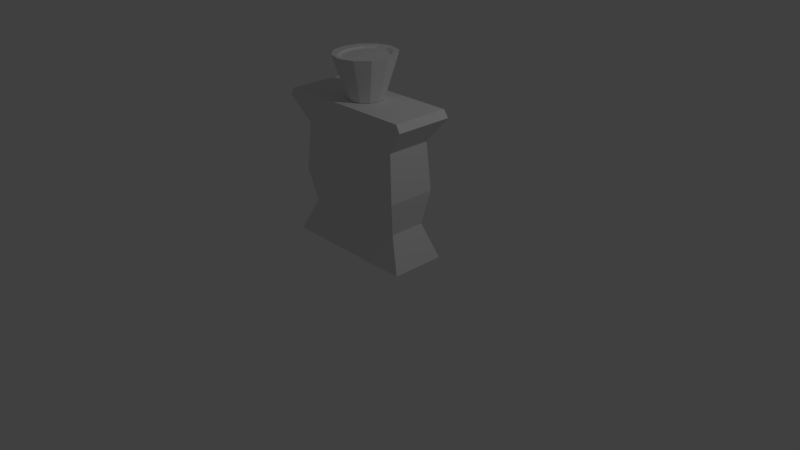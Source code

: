 # Source: Ketchup_boca_sa_senfom1.blend  (saved by Blender 2.78.0; exported with 4.5.12 LTS)
import bpy
from mathutils import Matrix  # noqa: F401  (used for matrix-valued properties, if any)

bpy.ops.wm.read_factory_settings(use_empty=True)
scene = bpy.context.scene
scene.name = 'Scene'

# ---- collections
col_collection_1 = bpy.data.collections.new('Collection 1'); scene.collection.children.link(col_collection_1)

# ---- world
world_world = bpy.data.worlds.new('World'); scene.world = world_world
world_world.color = (0.05088, 0.05088, 0.05088)
world_world.use_sun_shadow = False
world_world.sun_shadow_jitter_overblur = 0.0
world_world.cycles.sampling_method = 'MANUAL'

# ---- cameras
cam_camera = bpy.data.cameras.new('Camera')
cam_camera.clip_end = 100.0
cam_camera.lens = 35.0
cam_camera.sensor_width = 32.0
cam_camera.sensor_height = 18.0
cam_camera.ortho_scale = 7.314
cam_camera.dof.focus_distance = 0.0
cam_camera.dof.aperture_fstop = 128.0

# ---- lights
light_lamp = bpy.data.lights.new('Lamp', 'POINT')
light_lamp.transmission_factor = 0.0
light_lamp.cutoff_distance = 30.0
light_lamp.energy = 100.0
light_lamp.shadow_buffer_clip_start = 1.001
light_lamp.shadow_soft_size = 0.1
light_lamp.shadow_maximum_resolution = 0.006
light_lamp.use_absolute_resolution = True

# ---- meshes
me_cone = bpy.data.meshes.new('Cone')
me_cone.from_pydata([(0.9141, 0.3748, 0.9022), (0.8985, 0.3574, -1.01), (0.9141, -0.3748, 0.9022), (0.8985, -0.3574, -1.01), (-0.9141, 0.3748, 0.9022), (-0.8985, 0.3574, -1.01), (-0.9141, -0.3748, 0.9022), (-0.8985, -0.3574, -1.01), (0.7228, -0.2899, 0.4823), (0.7228, 0.2899, 0.4823), (-0.7228, 0.2899, 0.4823), (-0.7228, -0.2899, 0.4823), (0.7731, -0.3197, -0.1404), (0.7731, 0.3197, -0.1404), (-0.7721, 0.3197, -0.1404), (-0.7721, -0.3197, -0.1404), (-0.9719, -0.3784, 0.8098), (0.9719, -0.3784, 0.8098), (0.9719, 0.3784, 0.8098), (-0.9719, 0.3784, 0.8098), (0.5533, -0.3748, 0.9022), (0.5438, -0.3574, -1.01), (0.5533, 0.3748, 0.9022), (0.5438, 0.3574, -1.01), (0.4375, 0.2899, 0.4823), (0.4375, -0.2899, 0.4823), (0.4682, -0.3197, -0.1404), (0.4682, 0.3197, -0.1404), (0.5883, 0.3784, 0.8098), (0.5883, -0.3784, 0.8098), (-0.5913, -0.3748, 0.9022), (-0.5813, 0.3574, -1.01), (-0.4676, -0.2899, 0.4823), (-0.4993, -0.3197, -0.1404), (-0.6287, -0.3784, 0.8098), (-0.5813, -0.3574, -1.01), (-0.5913, 0.3748, 0.9022), (-0.4676, 0.2899, 0.4823), (-0.4993, 0.3197, -0.1404), (-0.6287, 0.3784, 0.8098), (-0.0009186, -0.3574, -1.01), (-0.0009346, 0.3748, 0.9022), (-0.000739, 0.2899, 0.4823), (-0.0002502, 0.3197, -0.1404), (-0.0009937, 0.3784, 0.8098), (-0.0009345, -0.3748, 0.9022), (-0.0009186, 0.3574, -1.01), (-0.000739, -0.2899, 0.4823), (-0.0002502, -0.3197, -0.1404), (-0.0009937, -0.3784, 0.8098), (0.702, -0.2374, -0.5751), (0.702, 0.2374, -0.5751), (-0.7038, 0.2374, -0.5751), (-0.7038, -0.2374, -0.5751), (0.4246, 0.2374, -0.5751), (0.4246, -0.2374, -0.5751), (-0.4556, 0.2374, -0.5751), (-0.4556, -0.2374, -0.5751), (-0.001581, -0.2374, -0.5751), (-0.001581, 0.2374, -0.5751)], [], [(36, 4, 6, 30), (23, 1, 3, 21), (34, 30, 6, 16), (18, 0, 2, 17), (28, 22, 0, 18), (16, 6, 4, 19), (15, 11, 10, 14), (27, 24, 9, 13), (13, 9, 8, 12), (33, 32, 11, 15), (57, 33, 15, 53), (51, 13, 12, 50), (54, 27, 13, 51), (53, 15, 14, 52), (11, 16, 19, 10), (24, 28, 18, 9), (9, 18, 17, 8), (32, 34, 16, 11), (8, 17, 29, 25), (42, 44, 28, 24), (59, 43, 27, 54), (50, 12, 26, 55), (12, 8, 25, 26), (43, 42, 24, 27), (44, 41, 22, 28), (17, 2, 20, 29), (46, 23, 21, 40), (0, 22, 20, 2), (5, 31, 35, 7), (19, 4, 36, 39), (14, 10, 37, 38), (52, 14, 38, 56), (10, 19, 39, 37), (47, 49, 34, 32), (58, 48, 33, 57), (48, 47, 32, 33), (49, 45, 30, 34), (41, 36, 30, 45), (22, 41, 45, 20), (29, 20, 45, 49), (26, 25, 47, 48), (55, 26, 48, 58), (25, 29, 49, 47), (31, 46, 40, 35), (39, 36, 41, 44), (38, 37, 42, 43), (56, 38, 43, 59), (37, 39, 44, 42), (31, 56, 59, 46), (21, 55, 58, 40), (40, 58, 57, 35), (5, 52, 56, 31), (3, 50, 55, 21), (46, 59, 54, 23), (7, 53, 52, 5), (23, 54, 51, 1), (1, 51, 50, 3), (35, 57, 53, 7)])
_uv = me_cone.uv_layers.new(name='UVMap')
_uv.uv.foreach_set('vector', [0.752, 0.1356, 0.6694, 0.1356, 0.6695, 0.0001411, 0.7521, 0.0001696, 0.4121, 0.357, 0.4536, 0.4732, 0.278, 0.4732, 0.312, 0.3594, 0.2479, 0.8871, 0.2447, 0.8694, 0.3235, 0.8535, 0.3304, 0.8694, 0.8062, 0.2104, 0.8056, 0.2301, 0.6701, 0.2301, 0.6694, 0.2104, 0.5909, 0.8925, 0.5898, 0.8757, 0.7572, 0.9052, 0.7648, 0.924, 0.3304, 0.8694, 0.3235, 0.8535, 0.4225, 0.8462, 0.417, 0.8609, 0.3202, 0.1649, 0.3022, 0.0001411, 0.4527, 0.0241, 0.3964, 0.1754, 0.4716, 0.2679, 0.561, 0.1341, 0.6692, 0.2441, 0.5468, 0.3604, 0.4249, 0.652, 0.437, 0.8459, 0.2946, 0.8459, 0.3068, 0.652, 0.2714, 0.2121, 0.2267, 0.05215, 0.3022, 0.0001411, 0.3202, 0.1649, 0.3002, 0.2573, 0.2714, 0.2121, 0.3202, 0.1649, 0.3331, 0.2053, 0.4392, 0.5626, 0.4249, 0.652, 0.3068, 0.652, 0.2924, 0.5626, 0.4419, 0.3125, 0.4716, 0.2679, 0.5468, 0.3604, 0.5002, 0.4168, 0.3331, 0.2053, 0.3202, 0.1649, 0.3964, 0.1754, 0.3836, 0.2081, 0.3259, 0.9295, 0.3304, 0.8694, 0.417, 0.8609, 0.4262, 0.9288, 0.5605, 0.9602, 0.5909, 0.8925, 0.7648, 0.924, 0.6949, 0.9916, 0.7902, 0.136, 0.8062, 0.2104, 0.6694, 0.2104, 0.6854, 0.136, 0.2596, 0.945, 0.2479, 0.8871, 0.3304, 0.8694, 0.3259, 0.9295, 0.06046, 0.9916, 0.0001411, 0.9401, 0.1653, 0.9047, 0.1932, 0.9606, 0.5269, 0.9524, 0.5475, 0.8846, 0.5909, 0.8925, 0.5605, 0.9602, 0.4273, 0.2864, 0.4528, 0.2448, 0.4716, 0.2679, 0.4419, 0.3125, 0.2015, 0.4136, 0.1249, 0.354, 0.2226, 0.2594, 0.2673, 0.3094, 0.1249, 0.354, 0.0001411, 0.2082, 0.1512, 0.1042, 0.2226, 0.2594, 0.4528, 0.2448, 0.5339, 0.1066, 0.561, 0.1341, 0.4716, 0.2679, 0.5475, 0.8846, 0.548, 0.8683, 0.5898, 0.8757, 0.5909, 0.8925, 0.0001411, 0.9401, 0.008414, 0.9171, 0.1659, 0.8853, 0.1653, 0.9047, 0.4018, 0.328, 0.4121, 0.357, 0.312, 0.3594, 0.3205, 0.331, 0.9998, 0.1357, 0.8346, 0.1357, 0.8347, 0.0001981, 0.9999, 0.0002551, 0.3707, 0.2409, 0.3914, 0.299, 0.3291, 0.3025, 0.3461, 0.2457, 0.417, 0.8609, 0.4225, 0.8462, 0.5062, 0.8609, 0.504, 0.8767, 0.3964, 0.1754, 0.4527, 0.0241, 0.5068, 0.07911, 0.434, 0.2216, 0.3836, 0.2081, 0.3964, 0.1754, 0.434, 0.2216, 0.4127, 0.2603, 0.4262, 0.9288, 0.417, 0.8609, 0.504, 0.8767, 0.4933, 0.9445, 0.2264, 0.9528, 0.2066, 0.8959, 0.2479, 0.8871, 0.2596, 0.945, 0.2838, 0.2834, 0.247, 0.2358, 0.2714, 0.2121, 0.3002, 0.2573, 0.247, 0.2358, 0.189, 0.07815, 0.2267, 0.05215, 0.2714, 0.2121, 0.2066, 0.8959, 0.2053, 0.8773, 0.2447, 0.8694, 0.2479, 0.8871, 0.7933, 0.1357, 0.752, 0.1356, 0.7521, 0.0001696, 0.7934, 0.0001839, 0.8346, 0.1357, 0.7933, 0.1357, 0.7934, 0.0001839, 0.8347, 0.0001981, 0.1653, 0.9047, 0.1659, 0.8853, 0.2053, 0.8773, 0.2066, 0.8959, 0.2226, 0.2594, 0.1512, 0.1042, 0.189, 0.07815, 0.247, 0.2358, 0.2673, 0.3094, 0.2226, 0.2594, 0.247, 0.2358, 0.2838, 0.2834, 0.1932, 0.9606, 0.1653, 0.9047, 0.2066, 0.8959, 0.2264, 0.9528, 0.3914, 0.299, 0.4018, 0.328, 0.3205, 0.331, 0.3291, 0.3025, 0.504, 0.8767, 0.5062, 0.8609, 0.548, 0.8683, 0.5475, 0.8846, 0.434, 0.2216, 0.5068, 0.07911, 0.5339, 0.1066, 0.4528, 0.2448, 0.4127, 0.2603, 0.434, 0.2216, 0.4528, 0.2448, 0.4273, 0.2864, 0.4933, 0.9445, 0.504, 0.8767, 0.5475, 0.8846, 0.5269, 0.9524, 0.3914, 0.299, 0.4127, 0.2603, 0.4273, 0.2864, 0.4018, 0.328, 0.312, 0.3594, 0.2673, 0.3094, 0.2838, 0.2834, 0.3205, 0.331, 0.3205, 0.331, 0.2838, 0.2834, 0.3002, 0.2573, 0.3291, 0.3025, 0.3707, 0.2409, 0.3836, 0.2081, 0.4127, 0.2603, 0.3914, 0.299, 0.278, 0.4732, 0.2015, 0.4136, 0.2673, 0.3094, 0.312, 0.3594, 0.4018, 0.328, 0.4273, 0.2864, 0.4419, 0.3125, 0.4121, 0.357, 0.3461, 0.2457, 0.3331, 0.2053, 0.3836, 0.2081, 0.3707, 0.2409, 0.4121, 0.357, 0.4419, 0.3125, 0.5002, 0.4168, 0.4536, 0.4732, 0.4536, 0.4732, 0.4392, 0.5626, 0.2924, 0.5626, 0.278, 0.4732, 0.3291, 0.3025, 0.3002, 0.2573, 0.3331, 0.2053, 0.3461, 0.2457])
_ca = me_cone.color_attributes.new('Col', 'BYTE_COLOR', 'CORNER')
_ca.data.foreach_set('color', [1.0, 1.0, 1.0, 1.0, 1.0, 1.0, 1.0, 1.0, 1.0, 1.0, 1.0, 1.0, 1.0, 1.0, 1.0, 1.0, 1.0, 1.0, 1.0, 1.0, 1.0, 1.0, 1.0, 1.0, 1.0, 1.0, 1.0, 1.0, 1.0, 1.0, 1.0, 1.0, 1.0, 1.0, 1.0, 1.0, 1.0, 1.0, 1.0, 1.0, 1.0, 1.0, 1.0, 1.0, 1.0, 1.0, 1.0, 1.0, 1.0, 1.0, 1.0, 1.0, 1.0, 1.0, 1.0, 1.0, 1.0, 1.0, 1.0, 1.0, 1.0, 1.0, 1.0, 1.0, 1.0, 1.0, 1.0, 1.0, 1.0, 1.0, 1.0, 1.0, 1.0, 1.0, 1.0, 1.0, 1.0, 1.0, 1.0, 1.0, 1.0, 1.0, 1.0, 1.0, 1.0, 1.0, 1.0, 1.0, 1.0, 1.0, 1.0, 1.0, 1.0, 1.0, 1.0, 1.0, 1.0, 1.0, 1.0, 1.0, 1.0, 1.0, 1.0, 1.0, 1.0, 1.0, 1.0, 1.0, 1.0, 1.0, 1.0, 1.0, 1.0, 1.0, 1.0, 1.0, 1.0, 1.0, 1.0, 1.0, 1.0, 1.0, 1.0, 1.0, 1.0, 1.0, 1.0, 1.0, 1.0, 1.0, 1.0, 1.0, 1.0, 1.0, 1.0, 1.0, 1.0, 1.0, 1.0, 1.0, 1.0, 1.0, 1.0, 1.0, 1.0, 1.0, 1.0, 1.0, 1.0, 1.0, 1.0, 1.0, 1.0, 1.0, 1.0, 1.0, 1.0, 1.0, 1.0, 1.0, 1.0, 1.0, 1.0, 1.0, 1.0, 1.0, 1.0, 1.0, 1.0, 1.0, 1.0, 1.0, 1.0, 1.0, 1.0, 1.0, 1.0, 1.0, 1.0, 1.0, 1.0, 1.0, 1.0, 1.0, 1.0, 1.0, 1.0, 1.0, 1.0, 1.0, 1.0, 1.0, 1.0, 1.0, 1.0, 1.0, 1.0, 1.0, 1.0, 1.0, 1.0, 1.0, 1.0, 1.0, 1.0, 1.0, 1.0, 1.0, 1.0, 1.0, 1.0, 1.0, 1.0, 1.0, 1.0, 1.0, 1.0, 1.0, 1.0, 1.0, 1.0, 1.0, 1.0, 1.0, 1.0, 1.0, 1.0, 1.0, 1.0, 1.0, 1.0, 1.0, 1.0, 1.0, 1.0, 1.0, 1.0, 1.0, 1.0, 1.0, 1.0, 1.0, 1.0, 1.0, 1.0, 1.0, 1.0, 1.0, 1.0, 1.0, 1.0, 1.0, 1.0, 1.0, 1.0, 1.0, 1.0, 1.0, 1.0, 1.0, 1.0, 1.0, 1.0, 1.0, 1.0, 1.0, 1.0, 1.0, 1.0, 1.0, 1.0, 1.0, 1.0, 1.0, 1.0, 1.0, 1.0, 1.0, 1.0, 1.0, 1.0, 1.0, 1.0, 1.0, 1.0, 1.0, 1.0, 1.0, 1.0, 1.0, 1.0, 1.0, 1.0, 1.0, 1.0, 1.0, 1.0, 1.0, 1.0, 1.0, 1.0, 1.0, 1.0, 1.0, 1.0, 1.0, 1.0, 1.0, 1.0, 1.0, 1.0, 1.0, 1.0, 1.0, 1.0, 1.0, 1.0, 1.0, 1.0, 1.0, 1.0, 1.0, 1.0, 1.0, 1.0, 1.0, 1.0, 1.0, 1.0, 1.0, 1.0, 1.0, 1.0, 1.0, 1.0, 1.0, 1.0, 1.0, 1.0, 1.0, 1.0, 1.0, 1.0, 1.0, 1.0, 1.0, 1.0, 1.0, 1.0, 1.0, 1.0, 1.0, 1.0, 1.0, 1.0, 1.0, 1.0, 1.0, 1.0, 1.0, 1.0, 1.0, 1.0, 1.0, 1.0, 1.0, 1.0, 1.0, 1.0, 1.0, 1.0, 1.0, 1.0, 1.0, 1.0, 1.0, 1.0, 1.0, 1.0, 1.0, 1.0, 1.0, 1.0, 1.0, 1.0, 1.0, 1.0, 1.0, 1.0, 1.0, 1.0, 1.0, 1.0, 1.0, 1.0, 1.0, 1.0, 1.0, 1.0, 1.0, 1.0, 1.0, 1.0, 1.0, 1.0, 1.0, 1.0, 1.0, 1.0, 1.0, 1.0, 1.0, 1.0, 1.0, 1.0, 1.0, 1.0, 1.0, 1.0, 1.0, 1.0, 1.0, 1.0, 1.0, 1.0, 1.0, 1.0, 1.0, 1.0, 1.0, 1.0, 1.0, 1.0, 1.0, 1.0, 1.0, 1.0, 1.0, 1.0, 1.0, 1.0, 1.0, 1.0, 1.0, 1.0, 1.0, 1.0, 1.0, 1.0, 1.0, 1.0, 1.0, 1.0, 1.0, 1.0, 1.0, 1.0, 1.0, 1.0, 1.0, 1.0, 1.0, 1.0, 1.0, 1.0, 1.0, 1.0, 1.0, 1.0, 1.0, 1.0, 1.0, 1.0, 1.0, 1.0, 1.0, 1.0, 1.0, 1.0, 1.0, 1.0, 1.0, 1.0, 1.0, 1.0, 1.0, 1.0, 1.0, 1.0, 1.0, 1.0, 1.0, 1.0, 1.0, 1.0, 1.0, 1.0, 1.0, 1.0, 1.0, 1.0, 1.0, 1.0, 1.0, 1.0, 1.0, 1.0, 1.0, 1.0, 1.0, 1.0, 1.0, 1.0, 1.0, 1.0, 1.0, 1.0, 1.0, 1.0, 1.0, 1.0, 1.0, 1.0, 1.0, 1.0, 1.0, 1.0, 1.0, 1.0, 1.0, 1.0, 1.0, 1.0, 1.0, 1.0, 1.0, 1.0, 1.0, 1.0, 1.0, 1.0, 1.0, 1.0, 1.0, 1.0, 1.0, 1.0, 1.0, 1.0, 1.0, 1.0, 1.0, 1.0, 1.0, 1.0, 1.0, 1.0, 1.0, 1.0, 1.0, 1.0, 1.0, 1.0, 1.0, 1.0, 1.0, 1.0, 1.0, 1.0, 1.0, 1.0, 1.0, 1.0, 1.0, 1.0, 1.0, 1.0, 1.0, 1.0, 1.0, 1.0, 1.0, 1.0, 1.0, 1.0, 1.0, 1.0, 1.0, 1.0, 1.0, 1.0, 1.0, 1.0, 1.0, 1.0, 1.0, 1.0, 1.0, 1.0, 1.0, 1.0, 1.0, 1.0, 1.0, 1.0, 1.0, 1.0, 1.0, 1.0, 1.0, 1.0, 1.0, 1.0, 1.0, 1.0, 1.0, 1.0, 1.0, 1.0, 1.0, 1.0, 1.0, 1.0, 1.0, 1.0, 1.0, 1.0, 1.0, 1.0, 1.0, 1.0, 1.0, 1.0, 1.0, 1.0, 1.0, 1.0, 1.0, 1.0, 1.0, 1.0, 1.0, 1.0, 1.0, 1.0, 1.0, 1.0, 1.0, 1.0, 1.0, 1.0, 1.0, 1.0, 1.0, 1.0, 1.0, 1.0, 1.0, 1.0, 1.0, 1.0, 1.0, 1.0, 1.0, 1.0, 1.0, 1.0, 1.0, 1.0, 1.0, 1.0, 1.0, 1.0, 1.0, 1.0, 1.0, 1.0, 1.0, 1.0, 1.0, 1.0, 1.0, 1.0, 1.0, 1.0, 1.0, 1.0, 1.0, 1.0, 1.0, 1.0, 1.0, 1.0, 1.0, 1.0, 1.0, 1.0, 1.0, 1.0, 1.0, 1.0, 1.0, 1.0, 1.0, 1.0, 1.0, 1.0, 1.0, 1.0, 1.0, 1.0, 1.0, 1.0, 1.0, 1.0, 1.0, 1.0, 1.0, 1.0, 1.0, 1.0, 1.0, 1.0, 1.0, 1.0, 1.0, 1.0, 1.0, 1.0, 1.0, 1.0, 1.0, 1.0, 1.0, 1.0, 1.0, 1.0, 1.0, 1.0, 1.0, 1.0, 1.0, 1.0, 1.0, 1.0, 1.0, 1.0, 1.0, 1.0, 1.0, 1.0, 1.0, 1.0, 1.0, 1.0, 1.0, 1.0, 1.0, 1.0, 1.0, 1.0, 1.0, 1.0, 1.0, 1.0, 1.0, 1.0, 1.0, 1.0, 1.0, 1.0, 1.0, 1.0, 1.0, 1.0, 1.0, 1.0, 1.0, 1.0, 1.0, 1.0, 1.0, 1.0, 1.0, 1.0, 1.0, 1.0, 1.0, 1.0, 1.0, 1.0, 1.0, 1.0, 1.0, 1.0, 1.0, 1.0, 1.0, 1.0, 1.0, 1.0, 1.0, 1.0, 1.0, 1.0, 1.0, 1.0, 1.0, 1.0, 1.0, 1.0, 1.0, 1.0, 1.0, 1.0, 1.0, 1.0, 1.0, 1.0, 1.0, 1.0, 1.0, 1.0, 1.0, 1.0, 1.0, 1.0, 1.0, 1.0, 1.0, 1.0, 1.0, 1.0, 1.0, 1.0, 1.0, 1.0, 1.0, 1.0, 1.0, 1.0, 1.0, 1.0, 1.0, 1.0, 1.0, 1.0, 1.0, 1.0, 1.0, 1.0, 1.0, 1.0, 1.0, 1.0, 1.0, 1.0, 1.0, 1.0, 1.0, 1.0, 1.0, 1.0, 1.0, 1.0, 1.0, 1.0, 1.0, 1.0, 1.0, 1.0, 1.0, 1.0, 1.0, 1.0, 1.0, 1.0, 1.0, 1.0, 1.0, 1.0, 1.0, 1.0, 1.0, 1.0, 1.0, 1.0, 1.0, 1.0, 1.0, 1.0, 1.0, 1.0, 1.0, 1.0, 1.0, 1.0, 1.0, 1.0, 1.0, 1.0, 1.0, 1.0, 1.0, 1.0, 1.0, 1.0, 1.0, 1.0, 1.0, 1.0, 1.0, 1.0, 1.0, 1.0, 1.0, 1.0, 1.0, 1.0, 1.0, 1.0, 1.0, 1.0, 1.0, 1.0, 1.0, 1.0, 1.0])
me_cone.use_remesh_preserve_volume = False
me_cone.use_remesh_preserve_attributes = False
me_cone.use_mirror_vertex_groups = False
me_cone.update()
me_cylinder_002 = bpy.data.meshes.new('Cylinder.002')
me_cylinder_002.from_pydata([(-1.524e-09, 0.8616, -1.121), (5.244e-09, 1.171, 0.8704), (0.4308, 0.7462, -1.121), (0.5082, 1.014, 0.8704), (0.7462, 0.4308, -1.121), (0.8802, 0.5854, 0.8704), (0.8616, -5.645e-08, -1.121), (1.016, -3.007e-08, 0.8704), (0.7462, -0.4308, -1.121), (0.8802, -0.5854, 0.8704), (0.4308, -0.7462, -1.121), (0.5082, -1.014, 0.8704), (1.286e-07, -0.8616, -1.121), (1.587e-07, -1.171, 0.8704), (-0.4308, -0.7462, -1.121), (-0.5082, -1.014, 0.8704), (-0.7462, -0.4308, -1.121), (-0.8802, -0.5854, 0.8704), (-0.8616, -4.194e-07, -1.121), (-1.016, -5.232e-07, 0.8704), (-0.7462, 0.4308, -1.121), (-0.8802, 0.5854, 0.8704), (-0.4308, 0.7462, -1.121), (-0.5082, 1.014, 0.8704), (3.693e-08, 1.579, 0.993), (0.746, 1.367, 0.993), (1.292, 0.7894, 0.993), (1.492, 3.046e-08, 0.993), (1.292, -0.7894, 0.993), (0.746, -1.367, 0.993), (2.622e-07, -1.579, 0.993), (-0.746, -1.367, 0.993), (-1.292, -0.7894, 0.993), (-1.492, -6.345e-07, 0.993), (-1.292, 0.7894, 0.993), (-0.746, 1.367, 0.993), (4.23e-08, 1.386, 0.9672), (0.5339, 1.201, 0.9672), (0.9248, 0.6931, 0.9672), (1.068, 9.299e-09, 0.9672), (0.9248, -0.6931, 0.9672), (0.5339, -1.201, 0.9672), (2.036e-07, -1.386, 0.9672), (-0.5339, -1.201, 0.9672), (-0.9248, -0.6931, 0.9672), (-1.068, -5.746e-07, 0.9672), (-0.9248, 0.6931, 0.9672), (-0.5339, 1.201, 0.9672)], [], [(36, 1, 3, 37), (37, 3, 5, 38), (38, 5, 7, 39), (39, 7, 9, 40), (40, 9, 11, 41), (41, 11, 13, 42), (42, 13, 15, 43), (43, 15, 17, 44), (44, 17, 19, 45), (45, 19, 21, 46), (3, 1, 23, 21, 19, 17, 15, 13, 11, 9, 7, 5), (46, 21, 23, 47), (47, 23, 1, 36), (0, 2, 4, 6, 8, 10, 12, 14, 16, 18, 20, 22), (22, 35, 24, 0), (20, 34, 35, 22), (18, 33, 34, 20), (16, 32, 33, 18), (14, 31, 32, 16), (12, 30, 31, 14), (10, 29, 30, 12), (8, 28, 29, 10), (6, 27, 28, 8), (4, 26, 27, 6), (2, 25, 26, 4), (0, 24, 25, 2), (35, 47, 36, 24), (34, 46, 47, 35), (33, 45, 46, 34), (32, 44, 45, 33), (31, 43, 44, 32), (30, 42, 43, 31), (29, 41, 42, 30), (28, 40, 41, 29), (27, 39, 40, 28), (26, 38, 39, 27), (25, 37, 38, 26), (24, 36, 37, 25)])
me_cylinder_002.use_remesh_preserve_volume = False
me_cylinder_002.use_remesh_preserve_attributes = False
me_cylinder_002.use_mirror_vertex_groups = False
me_cylinder_002.update()
arm_armature_003 = bpy.data.armatures.new('Armature.003')  # bones are not reproduced

# ---- objects
ob_armature = bpy.data.objects.new('Armature', arm_armature_003)
ob_polimark = bpy.data.objects.new('Polimark', me_cone)
ob_cylinder = bpy.data.objects.new('Cylinder', me_cylinder_002)
ob_lamp = bpy.data.objects.new('Lamp', light_lamp)
ob_camera = bpy.data.objects.new('Camera', cam_camera)

# ---- transforms, parenting, visibility, modifiers, constraints
ob_armature.location = (-0.7704, 0.002785, 1.044)
ob_armature.lineart.crease_threshold = 0.0
ob_polimark.parent = ob_armature
ob_polimark.matrix_parent_inverse = Matrix(((1.0, 0.0, 0.0, 0.7704), (0.0, 1.0, 0.0, -0.002785), (0.0, 0.0, 1.0, -1.044), (0.0, 0.0, 0.0, 1.0)))
ob_polimark.location = (0.0, 0.0, 1.185)
ob_polimark.lineart.crease_threshold = 0.0
_vg = ob_polimark.vertex_groups.new(name='BoneR')
for _i, _w in zip([10, 11, 14, 15, 32, 33, 37, 38, 52, 53, 56, 57], [0.5093, 0.5093, 0.5093, 0.5093, 0.5093, 0.5093, 0.5093, 0.5093, 0.5093, 0.5093, 0.5093, 0.5093]): _vg.add([_i], _w, 'REPLACE')
_vg = ob_polimark.vertex_groups.new(name='BoneL')
for _i, _w in zip([8, 9, 12, 13, 24, 25, 26, 27, 50, 51, 54, 55], [0.2407, 0.2407, 1.0, 1.0, 0.2407, 0.2407, 0.5093, 0.5093, 0.3843, 0.3843, 0.2222, 0.2222]): _vg.add([_i], _w, 'REPLACE')
_vg = ob_polimark.vertex_groups.new(name='BoneC')
for _i, _w in zip([8, 9, 10, 11, 12, 13, 14, 15, 24, 25, 26, 27, 32, 33, 37, 38, 42, 43, 47, 48, 50, 51, 52, 53, 54, 55, 56, 57, 58, 59], [0.5463, 0.5463, 0.5463, 0.5463, 0.5463, 0.5463, 0.5463, 0.5463, 0.5463, 0.5463, 0.5463, 0.5463, 0.5463, 0.5463, 0.5463, 0.5463, 0.5463, 0.5463, 0.5463, 0.5463, 0.5463, 0.5463, 0.5463, 0.5463, 0.5463, 0.5463, 0.5463, 0.5463, 0.5463, 0.5463]): _vg.add([_i], _w, 'REPLACE')
_m = ob_polimark.modifiers.new('Mask', 'MASK')
_m = ob_polimark.modifiers.new('Armature', 'ARMATURE')
_m = ob_polimark.modifiers.new('Armature.001', 'ARMATURE')
_m.object = ob_armature
ob_cylinder.location = (0.0, 0.0, 2.382)
ob_cylinder.scale = (0.2583, 0.2583, 0.2583)
ob_cylinder.lineart.crease_threshold = 0.0
ob_lamp.location = (4.076, 1.005, 5.904)
ob_lamp.rotation_euler = (0.6503, 0.05522, 1.866)
ob_lamp.lock_rotations_4d = False
ob_lamp.empty_display_type = 'ARROWS'
ob_lamp.color = (0.0, 0.0, 0.0, 0.0)
ob_lamp.lineart.crease_threshold = 0.0
ob_camera.location = (7.481, -6.508, 5.344)
ob_camera.rotation_euler = (1.109, 0.0, 0.8149)
ob_camera.lock_rotations_4d = False
ob_camera.empty_display_type = 'ARROWS'
ob_camera.color = (0.0, 0.0, 0.0, 0.0)
ob_camera.display_type = 'WIRE'
ob_camera.lineart.crease_threshold = 0.0

# ---- collection membership
col_collection_1.objects.link(ob_armature)
col_collection_1.objects.link(ob_polimark)
col_collection_1.objects.link(ob_cylinder)
col_collection_1.objects.link(ob_lamp)
col_collection_1.objects.link(ob_camera)

# ---- scene / render settings (as saved in the file)
scene.camera = ob_camera
scene.frame_start = 1; scene.frame_end = 250; scene.frame_set(1)
scene.render.engine = 'BLENDER_EEVEE_NEXT'
scene.render.resolution_percentage = 50
scene.render.dither_intensity = 0.0
scene.cycles.use_denoising = False
scene.cycles.samples = 128
scene.cycles.sampling_pattern = 'TABULATED_SOBOL'
scene.cycles.light_sampling_threshold = 0.0
scene.cycles.use_adaptive_sampling = False
scene.cycles.use_light_tree = False
scene.cycles.blur_glossy = 0.0
scene.cycles.sample_clamp_indirect = 0.0
scene.view_settings.view_transform = 'Standard'
bpy.context.view_layer.update()
